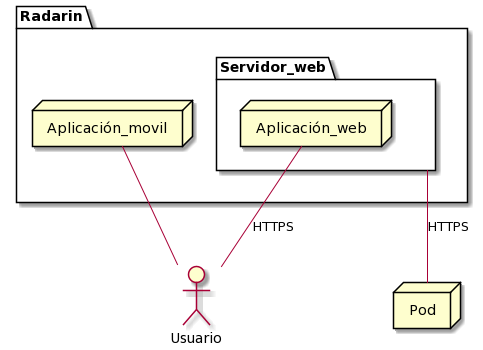

The diagram above was rendered by PlantUML. Its source (embedded in the PNG):
@startuml
node Pod
actor Usuario
package "Radarin" {
    node Aplicación_movil
    package Servidor_web {
        node Aplicación_web
    }
}
Usuario -right- Aplicación_movil
Servidor_web -down- Pod: HTTPS
Usuario -up- Aplicación_web: HTTPS
@enduml